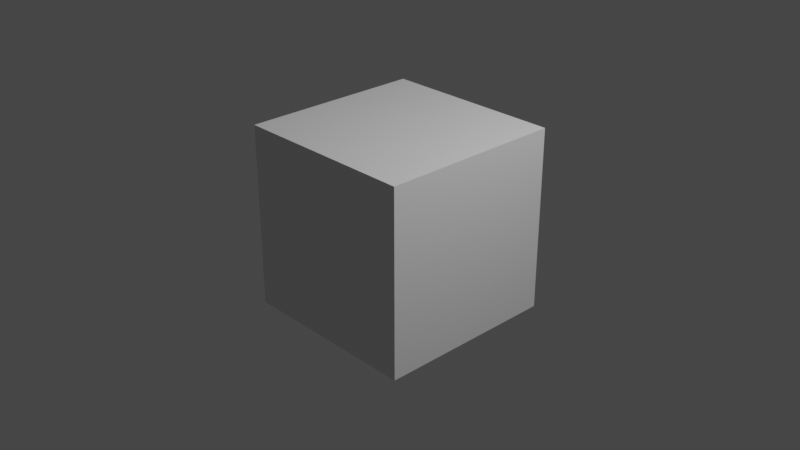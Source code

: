 # Source: v_fireaxe_pyro-draw.blend  (saved by Blender 2.92.15; exported with 4.5.12 LTS)
import bpy
from mathutils import Matrix  # noqa: F401  (used for matrix-valued properties, if any)

bpy.ops.wm.read_factory_settings(use_empty=True)
scene = bpy.context.scene
scene.name = 'draw'

# ---- collections
col_collection = bpy.data.collections.new('Collection'); scene.collection.children.link(col_collection)
col_v_fireaxe_pyro = bpy.data.collections.new('v_fireaxe_pyro'); scene.collection.children.link(col_v_fireaxe_pyro)

# ---- materials (node trees are filled in below, after node groups)
mat_material = bpy.data.materials.new('Material')
mat_material.alpha_threshold = 0.0
mat_material.use_transparent_shadow = False
mat_material.line_color = (0.0, 0.0, 0.0, 1.0)

# ---- material node trees
mat_material.use_nodes = True; mat_material.node_tree.nodes.clear()
_N = mat_material.node_tree.nodes; _L = mat_material.node_tree.links
n0 = _N.new('ShaderNodeOutputMaterial'); n0.name = 'Material Output'; n0.location = (300, 300)
n1 = _N.new('ShaderNodeBsdfPrincipled'); n1.name = 'Principled BSDF'; n1.location = (10, 300)
n1.distribution = 'GGX'
n1.subsurface_method = 'BURLEY'
n1.inputs[2].default_value = 0.4
n1.inputs[3].default_value = 1.45
n1.inputs[27].default_value = (0.0, 0.0, 0.0, 1.0)
n1.inputs[28].default_value = 1.0
_L.new(n1.outputs[0], n0.inputs[0])
n0.is_active_output = True

# ---- world
world_world = bpy.data.worlds.new('World'); scene.world = world_world
world_world.use_nodes = True; world_world.node_tree.nodes.clear()
_N = world_world.node_tree.nodes; _L = world_world.node_tree.links
n0 = _N.new('ShaderNodeOutputWorld'); n0.name = 'World Output'; n0.location = (300, 300)
n1 = _N.new('ShaderNodeBackground'); n1.name = 'Background'; n1.location = (10, 300)
n1.inputs[0].default_value = (0.05088, 0.05088, 0.05088, 1.0)
_L.new(n1.outputs[0], n0.inputs[0])
n0.is_active_output = True
world_world.color = (0.05088, 0.05088, 0.05088)
world_world.use_sun_shadow = False
world_world.sun_shadow_jitter_overblur = 0.0

# ---- cameras
cam_camera = bpy.data.cameras.new('Camera')
cam_camera.clip_end = 100.0
cam_camera.ortho_scale = 7.314

# ---- lights
light_light = bpy.data.lights.new('Light', 'POINT')
light_light.transmission_factor = 0.0
light_light.energy = 1000.0
light_light.shadow_soft_size = 0.1
light_light.shadow_maximum_resolution = 0.006
light_light.use_absolute_resolution = True

# ---- meshes
me_cube = bpy.data.meshes.new('Cube')
me_cube.from_pydata([(1.0, 1.0, 1.0), (1.0, 1.0, -1.0), (1.0, -1.0, 1.0), (1.0, -1.0, -1.0), (-1.0, 1.0, 1.0), (-1.0, 1.0, -1.0), (-1.0, -1.0, 1.0), (-1.0, -1.0, -1.0)], [], [(0, 4, 6, 2), (3, 2, 6, 7), (7, 6, 4, 5), (5, 1, 3, 7), (1, 0, 2, 3), (5, 4, 0, 1)])
_uv = me_cube.uv_layers.new(name='UVMap')
_uv.uv.foreach_set('vector', [0.625, 0.5, 0.875, 0.5, 0.875, 0.75, 0.625, 0.75, 0.375, 0.75, 0.625, 0.75, 0.625, 1.0, 0.375, 1.0, 0.375, 0.0, 0.625, 0.0, 0.625, 0.25, 0.375, 0.25, 0.125, 0.5, 0.375, 0.5, 0.375, 0.75, 0.125, 0.75, 0.375, 0.5, 0.625, 0.5, 0.625, 0.75, 0.375, 0.75, 0.375, 0.25, 0.625, 0.25, 0.625, 0.5, 0.375, 0.5])
me_cube.materials.append(mat_material)
me_cube.use_remesh_preserve_volume = False
me_cube.use_remesh_preserve_attributes = False
me_cube.use_mirror_vertex_groups = False
me_cube.update()
arm_v_fireaxe_pyro_qc_skeleton = bpy.data.armatures.new('v_fireaxe_pyro.qc_skeleton')  # bones are not reproduced

# ---- objects
ob_v_fireaxe_pyro_qc_skeleton_proxy = bpy.data.objects.new('v_fireaxe_pyro.qc_skeleton_proxy', arm_v_fireaxe_pyro_qc_skeleton)
ob_cube = bpy.data.objects.new('Cube', me_cube)
ob_light = bpy.data.objects.new('Light', light_light)
ob_camera = bpy.data.objects.new('Camera', cam_camera)

# ---- transforms, parenting, visibility, modifiers, constraints
ob_v_fireaxe_pyro_qc_skeleton_proxy.location = (0.0, 0.0, 0.0)
ob_v_fireaxe_pyro_qc_skeleton_proxy.empty_image_offset = (-0.5, -0.5)
ob_v_fireaxe_pyro_qc_skeleton_proxy.lineart.crease_threshold = 0.0
ob_cube.location = (0.0, 0.0, 0.0)
ob_cube.lock_rotations_4d = False
ob_cube.empty_display_type = 'ARROWS'
ob_cube.lineart.crease_threshold = 0.0
ob_light.location = (4.076, 1.005, 5.904)
ob_light.rotation_euler = (0.6503, 0.05522, 1.866)
ob_light.lock_rotations_4d = False
ob_light.empty_display_type = 'ARROWS'
ob_light.color = (0.0, 0.0, 0.0, 0.0)
ob_light.lineart.crease_threshold = 0.0
ob_camera.location = (7.359, -6.926, 4.958)
ob_camera.rotation_euler = (1.109, 0.0, 0.8149)
ob_camera.lock_rotations_4d = False
ob_camera.empty_display_type = 'ARROWS'
ob_camera.color = (0.0, 0.0, 0.0, 0.0)
ob_camera.display_type = 'WIRE'
ob_camera.lineart.crease_threshold = 0.0

# ---- collection membership
scene.collection.objects.link(ob_v_fireaxe_pyro_qc_skeleton_proxy)
col_collection.objects.link(ob_cube)
col_collection.objects.link(ob_light)
col_collection.objects.link(ob_camera)

# ---- scene / render settings (as saved in the file)
scene.camera = ob_camera
scene.frame_start = 0; scene.frame_end = 50; scene.frame_set(0)
scene.render.engine = 'BLENDER_EEVEE_NEXT'
scene.cycles.use_denoising = False
scene.cycles.samples = 128
scene.cycles.sampling_pattern = 'TABULATED_SOBOL'
scene.cycles.use_adaptive_sampling = False
scene.cycles.use_light_tree = False
scene.view_settings.view_transform = 'Filmic'
bpy.context.view_layer.update()
